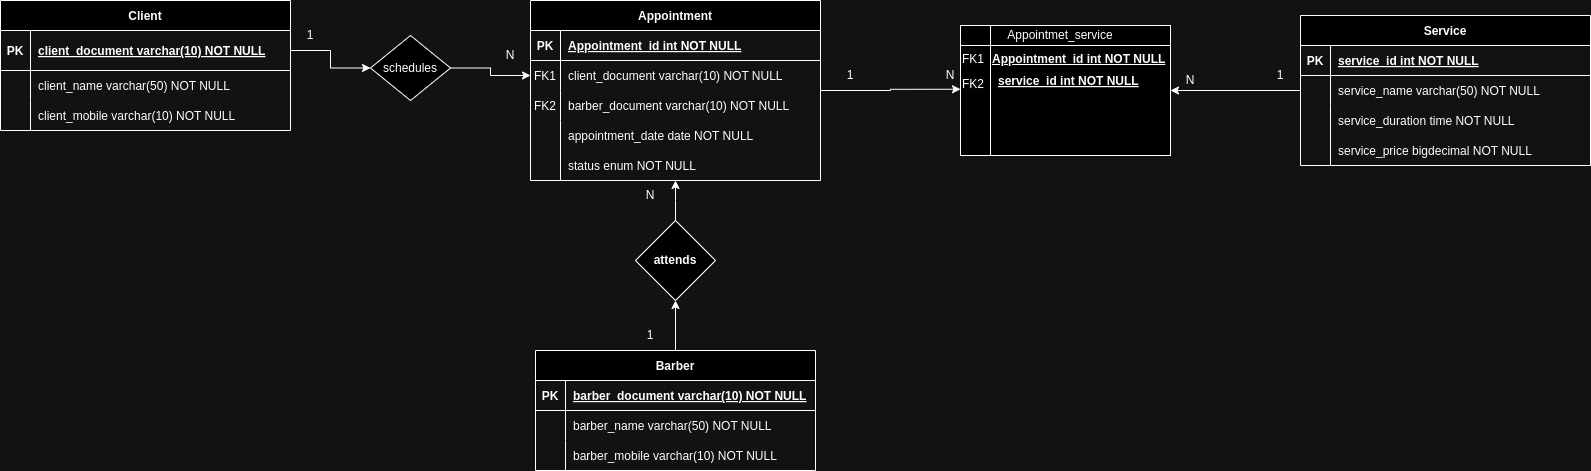

The diagram above was exported from draw.io. Its source (the exported page's mxGraphModel, read from the mxfile embedded in the PNG):
<mxGraphModel dx="1664" dy="476" grid="1" gridSize="10" guides="1" tooltips="1" connect="1" arrows="1" fold="1" page="1" pageScale="1" pageWidth="850" pageHeight="1100" math="0" shadow="0" extFonts="Permanent Marker^https://fonts.googleapis.com/css?family=Permanent+Marker">
  <root>
    <mxCell id="0" />
    <mxCell id="1" parent="0" />
    <mxCell id="hDIt3FgDEk9gnT2CR7ie-76" value="" style="edgeStyle=orthogonalEdgeStyle;rounded=0;orthogonalLoop=1;jettySize=auto;html=1;entryX=0;entryY=0.75;entryDx=0;entryDy=0;" edge="1" parent="1" source="C-vyLk0tnHw3VtMMgP7b-2" target="hDIt3FgDEk9gnT2CR7ie-57">
      <mxGeometry relative="1" as="geometry">
        <mxPoint x="810" y="210" as="targetPoint" />
      </mxGeometry>
    </mxCell>
    <mxCell id="C-vyLk0tnHw3VtMMgP7b-2" value="Appointment" style="shape=table;startSize=30;container=1;collapsible=1;childLayout=tableLayout;fixedRows=1;rowLines=0;fontStyle=1;align=center;resizeLast=1;" parent="1" vertex="1">
      <mxGeometry x="450" y="120" width="290" height="180" as="geometry" />
    </mxCell>
    <mxCell id="C-vyLk0tnHw3VtMMgP7b-3" value="" style="shape=partialRectangle;collapsible=0;dropTarget=0;pointerEvents=0;fillColor=none;points=[[0,0.5],[1,0.5]];portConstraint=eastwest;top=0;left=0;right=0;bottom=1;" parent="C-vyLk0tnHw3VtMMgP7b-2" vertex="1">
      <mxGeometry y="30" width="290" height="30" as="geometry" />
    </mxCell>
    <mxCell id="C-vyLk0tnHw3VtMMgP7b-4" value="PK" style="shape=partialRectangle;overflow=hidden;connectable=0;fillColor=none;top=0;left=0;bottom=0;right=0;fontStyle=1;" parent="C-vyLk0tnHw3VtMMgP7b-3" vertex="1">
      <mxGeometry width="30" height="30" as="geometry">
        <mxRectangle width="30" height="30" as="alternateBounds" />
      </mxGeometry>
    </mxCell>
    <mxCell id="C-vyLk0tnHw3VtMMgP7b-5" value="Appointment_id int NOT NULL " style="shape=partialRectangle;overflow=hidden;connectable=0;fillColor=none;top=0;left=0;bottom=0;right=0;align=left;spacingLeft=6;fontStyle=5;" parent="C-vyLk0tnHw3VtMMgP7b-3" vertex="1">
      <mxGeometry x="30" width="260" height="30" as="geometry">
        <mxRectangle width="260" height="30" as="alternateBounds" />
      </mxGeometry>
    </mxCell>
    <mxCell id="C-vyLk0tnHw3VtMMgP7b-6" value="" style="shape=partialRectangle;collapsible=0;dropTarget=0;pointerEvents=0;fillColor=none;points=[[0,0.5],[1,0.5]];portConstraint=eastwest;top=0;left=0;right=0;bottom=0;" parent="C-vyLk0tnHw3VtMMgP7b-2" vertex="1">
      <mxGeometry y="60" width="290" height="30" as="geometry" />
    </mxCell>
    <mxCell id="C-vyLk0tnHw3VtMMgP7b-7" value="FK1" style="shape=partialRectangle;overflow=hidden;connectable=0;fillColor=none;top=0;left=0;bottom=0;right=0;" parent="C-vyLk0tnHw3VtMMgP7b-6" vertex="1">
      <mxGeometry width="30" height="30" as="geometry">
        <mxRectangle width="30" height="30" as="alternateBounds" />
      </mxGeometry>
    </mxCell>
    <mxCell id="C-vyLk0tnHw3VtMMgP7b-8" value="client_document varchar(10) NOT NULL" style="shape=partialRectangle;overflow=hidden;connectable=0;fillColor=none;top=0;left=0;bottom=0;right=0;align=left;spacingLeft=6;" parent="C-vyLk0tnHw3VtMMgP7b-6" vertex="1">
      <mxGeometry x="30" width="260" height="30" as="geometry">
        <mxRectangle width="260" height="30" as="alternateBounds" />
      </mxGeometry>
    </mxCell>
    <mxCell id="C-vyLk0tnHw3VtMMgP7b-9" value="" style="shape=partialRectangle;collapsible=0;dropTarget=0;pointerEvents=0;fillColor=none;points=[[0,0.5],[1,0.5]];portConstraint=eastwest;top=0;left=0;right=0;bottom=0;" parent="C-vyLk0tnHw3VtMMgP7b-2" vertex="1">
      <mxGeometry y="90" width="290" height="30" as="geometry" />
    </mxCell>
    <mxCell id="C-vyLk0tnHw3VtMMgP7b-10" value="FK2" style="shape=partialRectangle;overflow=hidden;connectable=0;fillColor=none;top=0;left=0;bottom=0;right=0;" parent="C-vyLk0tnHw3VtMMgP7b-9" vertex="1">
      <mxGeometry width="30" height="30" as="geometry">
        <mxRectangle width="30" height="30" as="alternateBounds" />
      </mxGeometry>
    </mxCell>
    <mxCell id="C-vyLk0tnHw3VtMMgP7b-11" value="barber_document varchar(10) NOT NULL" style="shape=partialRectangle;overflow=hidden;connectable=0;fillColor=none;top=0;left=0;bottom=0;right=0;align=left;spacingLeft=6;" parent="C-vyLk0tnHw3VtMMgP7b-9" vertex="1">
      <mxGeometry x="30" width="260" height="30" as="geometry">
        <mxRectangle width="260" height="30" as="alternateBounds" />
      </mxGeometry>
    </mxCell>
    <mxCell id="hDIt3FgDEk9gnT2CR7ie-70" value="" style="edgeStyle=orthogonalEdgeStyle;rounded=0;orthogonalLoop=1;jettySize=auto;html=1;" edge="1" parent="1" source="C-vyLk0tnHw3VtMMgP7b-13" target="hDIt3FgDEk9gnT2CR7ie-69">
      <mxGeometry relative="1" as="geometry" />
    </mxCell>
    <mxCell id="C-vyLk0tnHw3VtMMgP7b-13" value="Barber" style="shape=table;startSize=30;container=1;collapsible=1;childLayout=tableLayout;fixedRows=1;rowLines=0;fontStyle=1;align=center;resizeLast=1;" parent="1" vertex="1">
      <mxGeometry x="455" y="470" width="280" height="120" as="geometry" />
    </mxCell>
    <mxCell id="C-vyLk0tnHw3VtMMgP7b-14" value="" style="shape=partialRectangle;collapsible=0;dropTarget=0;pointerEvents=0;fillColor=none;points=[[0,0.5],[1,0.5]];portConstraint=eastwest;top=0;left=0;right=0;bottom=1;" parent="C-vyLk0tnHw3VtMMgP7b-13" vertex="1">
      <mxGeometry y="30" width="280" height="30" as="geometry" />
    </mxCell>
    <mxCell id="C-vyLk0tnHw3VtMMgP7b-15" value="PK" style="shape=partialRectangle;overflow=hidden;connectable=0;fillColor=none;top=0;left=0;bottom=0;right=0;fontStyle=1;" parent="C-vyLk0tnHw3VtMMgP7b-14" vertex="1">
      <mxGeometry width="30" height="30" as="geometry">
        <mxRectangle width="30" height="30" as="alternateBounds" />
      </mxGeometry>
    </mxCell>
    <mxCell id="C-vyLk0tnHw3VtMMgP7b-16" value="barber_document varchar(10) NOT NULL " style="shape=partialRectangle;overflow=hidden;connectable=0;fillColor=none;top=0;left=0;bottom=0;right=0;align=left;spacingLeft=6;fontStyle=5;" parent="C-vyLk0tnHw3VtMMgP7b-14" vertex="1">
      <mxGeometry x="30" width="250" height="30" as="geometry">
        <mxRectangle width="250" height="30" as="alternateBounds" />
      </mxGeometry>
    </mxCell>
    <mxCell id="C-vyLk0tnHw3VtMMgP7b-17" value="" style="shape=partialRectangle;collapsible=0;dropTarget=0;pointerEvents=0;fillColor=none;points=[[0,0.5],[1,0.5]];portConstraint=eastwest;top=0;left=0;right=0;bottom=0;" parent="C-vyLk0tnHw3VtMMgP7b-13" vertex="1">
      <mxGeometry y="60" width="280" height="30" as="geometry" />
    </mxCell>
    <mxCell id="C-vyLk0tnHw3VtMMgP7b-18" value="" style="shape=partialRectangle;overflow=hidden;connectable=0;fillColor=none;top=0;left=0;bottom=0;right=0;" parent="C-vyLk0tnHw3VtMMgP7b-17" vertex="1">
      <mxGeometry width="30" height="30" as="geometry">
        <mxRectangle width="30" height="30" as="alternateBounds" />
      </mxGeometry>
    </mxCell>
    <mxCell id="C-vyLk0tnHw3VtMMgP7b-19" value="barber_name varchar(50) NOT NULL" style="shape=partialRectangle;overflow=hidden;connectable=0;fillColor=none;top=0;left=0;bottom=0;right=0;align=left;spacingLeft=6;" parent="C-vyLk0tnHw3VtMMgP7b-17" vertex="1">
      <mxGeometry x="30" width="250" height="30" as="geometry">
        <mxRectangle width="250" height="30" as="alternateBounds" />
      </mxGeometry>
    </mxCell>
    <mxCell id="C-vyLk0tnHw3VtMMgP7b-20" value="" style="shape=partialRectangle;collapsible=0;dropTarget=0;pointerEvents=0;fillColor=none;points=[[0,0.5],[1,0.5]];portConstraint=eastwest;top=0;left=0;right=0;bottom=0;" parent="C-vyLk0tnHw3VtMMgP7b-13" vertex="1">
      <mxGeometry y="90" width="280" height="30" as="geometry" />
    </mxCell>
    <mxCell id="C-vyLk0tnHw3VtMMgP7b-21" value="" style="shape=partialRectangle;overflow=hidden;connectable=0;fillColor=none;top=0;left=0;bottom=0;right=0;" parent="C-vyLk0tnHw3VtMMgP7b-20" vertex="1">
      <mxGeometry width="30" height="30" as="geometry">
        <mxRectangle width="30" height="30" as="alternateBounds" />
      </mxGeometry>
    </mxCell>
    <mxCell id="C-vyLk0tnHw3VtMMgP7b-22" value="barber_mobile varchar(10) NOT NULL" style="shape=partialRectangle;overflow=hidden;connectable=0;fillColor=none;top=0;left=0;bottom=0;right=0;align=left;spacingLeft=6;" parent="C-vyLk0tnHw3VtMMgP7b-20" vertex="1">
      <mxGeometry x="30" width="250" height="30" as="geometry">
        <mxRectangle width="250" height="30" as="alternateBounds" />
      </mxGeometry>
    </mxCell>
    <mxCell id="C-vyLk0tnHw3VtMMgP7b-23" value="Client" style="shape=table;startSize=30;container=1;collapsible=1;childLayout=tableLayout;fixedRows=1;rowLines=0;fontStyle=1;align=center;resizeLast=1;" parent="1" vertex="1">
      <mxGeometry x="-80" y="120" width="290" height="130" as="geometry">
        <mxRectangle x="90" y="120" width="70" height="30" as="alternateBounds" />
      </mxGeometry>
    </mxCell>
    <mxCell id="C-vyLk0tnHw3VtMMgP7b-24" value="" style="shape=partialRectangle;collapsible=0;dropTarget=0;pointerEvents=0;fillColor=none;points=[[0,0.5],[1,0.5]];portConstraint=eastwest;top=0;left=0;right=0;bottom=1;" parent="C-vyLk0tnHw3VtMMgP7b-23" vertex="1">
      <mxGeometry y="30" width="290" height="40" as="geometry" />
    </mxCell>
    <mxCell id="C-vyLk0tnHw3VtMMgP7b-25" value="PK" style="shape=partialRectangle;overflow=hidden;connectable=0;fillColor=none;top=0;left=0;bottom=0;right=0;fontStyle=1;" parent="C-vyLk0tnHw3VtMMgP7b-24" vertex="1">
      <mxGeometry width="30" height="40" as="geometry">
        <mxRectangle width="30" height="40" as="alternateBounds" />
      </mxGeometry>
    </mxCell>
    <mxCell id="C-vyLk0tnHw3VtMMgP7b-26" value="client_document varchar(10) NOT NULL " style="shape=partialRectangle;overflow=hidden;connectable=0;fillColor=none;top=0;left=0;bottom=0;right=0;align=left;spacingLeft=6;fontStyle=5;" parent="C-vyLk0tnHw3VtMMgP7b-24" vertex="1">
      <mxGeometry x="30" width="260" height="40" as="geometry">
        <mxRectangle width="260" height="40" as="alternateBounds" />
      </mxGeometry>
    </mxCell>
    <mxCell id="C-vyLk0tnHw3VtMMgP7b-27" value="" style="shape=partialRectangle;collapsible=0;dropTarget=0;pointerEvents=0;fillColor=none;points=[[0,0.5],[1,0.5]];portConstraint=eastwest;top=0;left=0;right=0;bottom=0;" parent="C-vyLk0tnHw3VtMMgP7b-23" vertex="1">
      <mxGeometry y="70" width="290" height="30" as="geometry" />
    </mxCell>
    <mxCell id="C-vyLk0tnHw3VtMMgP7b-28" value="" style="shape=partialRectangle;overflow=hidden;connectable=0;fillColor=none;top=0;left=0;bottom=0;right=0;" parent="C-vyLk0tnHw3VtMMgP7b-27" vertex="1">
      <mxGeometry width="30" height="30" as="geometry">
        <mxRectangle width="30" height="30" as="alternateBounds" />
      </mxGeometry>
    </mxCell>
    <mxCell id="C-vyLk0tnHw3VtMMgP7b-29" value="client_name varchar(50) NOT NULL" style="shape=partialRectangle;overflow=hidden;connectable=0;fillColor=none;top=0;left=0;bottom=0;right=0;align=left;spacingLeft=6;" parent="C-vyLk0tnHw3VtMMgP7b-27" vertex="1">
      <mxGeometry x="30" width="260" height="30" as="geometry">
        <mxRectangle width="260" height="30" as="alternateBounds" />
      </mxGeometry>
    </mxCell>
    <mxCell id="hDIt3FgDEk9gnT2CR7ie-26" value="" style="endArrow=none;html=1;rounded=0;" edge="1" parent="1">
      <mxGeometry width="50" height="50" relative="1" as="geometry">
        <mxPoint x="-50" y="220" as="sourcePoint" />
        <mxPoint x="-50" y="250" as="targetPoint" />
      </mxGeometry>
    </mxCell>
    <mxCell id="hDIt3FgDEk9gnT2CR7ie-27" value="client_mobile varchar(10) NOT NULL" style="shape=partialRectangle;overflow=hidden;connectable=0;fillColor=none;top=0;left=0;bottom=0;right=0;align=left;spacingLeft=6;" vertex="1" parent="1">
      <mxGeometry x="-50" y="220" width="260" height="30" as="geometry">
        <mxRectangle width="260" height="30" as="alternateBounds" />
      </mxGeometry>
    </mxCell>
    <mxCell id="hDIt3FgDEk9gnT2CR7ie-31" value="" style="shape=partialRectangle;collapsible=0;dropTarget=0;pointerEvents=0;fillColor=none;points=[[0,0.5],[1,0.5]];portConstraint=eastwest;top=0;left=0;right=0;bottom=0;" vertex="1" parent="1">
      <mxGeometry x="300" y="520" width="280" height="30" as="geometry" />
    </mxCell>
    <mxCell id="hDIt3FgDEk9gnT2CR7ie-32" value="" style="shape=partialRectangle;overflow=hidden;connectable=0;fillColor=none;top=0;left=0;bottom=0;right=0;" vertex="1" parent="hDIt3FgDEk9gnT2CR7ie-31">
      <mxGeometry width="30" height="30" as="geometry">
        <mxRectangle width="30" height="30" as="alternateBounds" />
      </mxGeometry>
    </mxCell>
    <mxCell id="hDIt3FgDEk9gnT2CR7ie-33" value="" style="shape=partialRectangle;overflow=hidden;connectable=0;fillColor=none;top=0;left=0;bottom=0;right=0;align=left;spacingLeft=6;" vertex="1" parent="hDIt3FgDEk9gnT2CR7ie-31">
      <mxGeometry x="30" width="250" height="30" as="geometry">
        <mxRectangle width="250" height="30" as="alternateBounds" />
      </mxGeometry>
    </mxCell>
    <mxCell id="hDIt3FgDEk9gnT2CR7ie-34" value="appointment_date date NOT NULL" style="shape=partialRectangle;overflow=hidden;connectable=0;fillColor=none;top=0;left=0;bottom=0;right=0;align=left;spacingLeft=6;" vertex="1" parent="1">
      <mxGeometry x="480" y="240" width="240" height="30" as="geometry">
        <mxRectangle width="240" height="30" as="alternateBounds" />
      </mxGeometry>
    </mxCell>
    <mxCell id="hDIt3FgDEk9gnT2CR7ie-35" value="status enum NOT NULL" style="shape=partialRectangle;overflow=hidden;connectable=0;fillColor=none;top=0;left=0;bottom=0;right=0;align=left;spacingLeft=6;" vertex="1" parent="1">
      <mxGeometry x="480" y="270" width="240" height="30" as="geometry">
        <mxRectangle width="240" height="30" as="alternateBounds" />
      </mxGeometry>
    </mxCell>
    <mxCell id="hDIt3FgDEk9gnT2CR7ie-36" value="" style="endArrow=none;html=1;rounded=0;" edge="1" parent="1">
      <mxGeometry width="50" height="50" relative="1" as="geometry">
        <mxPoint x="480" y="300" as="sourcePoint" />
        <mxPoint x="480" y="240" as="targetPoint" />
      </mxGeometry>
    </mxCell>
    <mxCell id="hDIt3FgDEk9gnT2CR7ie-37" value="Service" style="shape=table;startSize=30;container=1;collapsible=1;childLayout=tableLayout;fixedRows=1;rowLines=0;fontStyle=1;align=center;resizeLast=1;" vertex="1" parent="1">
      <mxGeometry x="1220" y="135" width="290" height="150" as="geometry" />
    </mxCell>
    <mxCell id="hDIt3FgDEk9gnT2CR7ie-38" value="" style="shape=partialRectangle;collapsible=0;dropTarget=0;pointerEvents=0;fillColor=none;points=[[0,0.5],[1,0.5]];portConstraint=eastwest;top=0;left=0;right=0;bottom=1;" vertex="1" parent="hDIt3FgDEk9gnT2CR7ie-37">
      <mxGeometry y="30" width="290" height="30" as="geometry" />
    </mxCell>
    <mxCell id="hDIt3FgDEk9gnT2CR7ie-39" value="PK" style="shape=partialRectangle;overflow=hidden;connectable=0;fillColor=none;top=0;left=0;bottom=0;right=0;fontStyle=1;" vertex="1" parent="hDIt3FgDEk9gnT2CR7ie-38">
      <mxGeometry width="30" height="30" as="geometry">
        <mxRectangle width="30" height="30" as="alternateBounds" />
      </mxGeometry>
    </mxCell>
    <mxCell id="hDIt3FgDEk9gnT2CR7ie-40" value="service_id int NOT NULL " style="shape=partialRectangle;overflow=hidden;connectable=0;fillColor=none;top=0;left=0;bottom=0;right=0;align=left;spacingLeft=6;fontStyle=5;" vertex="1" parent="hDIt3FgDEk9gnT2CR7ie-38">
      <mxGeometry x="30" width="260" height="30" as="geometry">
        <mxRectangle width="260" height="30" as="alternateBounds" />
      </mxGeometry>
    </mxCell>
    <mxCell id="hDIt3FgDEk9gnT2CR7ie-41" value="" style="shape=partialRectangle;collapsible=0;dropTarget=0;pointerEvents=0;fillColor=none;points=[[0,0.5],[1,0.5]];portConstraint=eastwest;top=0;left=0;right=0;bottom=0;" vertex="1" parent="hDIt3FgDEk9gnT2CR7ie-37">
      <mxGeometry y="60" width="290" height="30" as="geometry" />
    </mxCell>
    <mxCell id="hDIt3FgDEk9gnT2CR7ie-42" value="" style="shape=partialRectangle;overflow=hidden;connectable=0;fillColor=none;top=0;left=0;bottom=0;right=0;" vertex="1" parent="hDIt3FgDEk9gnT2CR7ie-41">
      <mxGeometry width="30" height="30" as="geometry">
        <mxRectangle width="30" height="30" as="alternateBounds" />
      </mxGeometry>
    </mxCell>
    <mxCell id="hDIt3FgDEk9gnT2CR7ie-43" value="service_name varchar(50) NOT NULL" style="shape=partialRectangle;overflow=hidden;connectable=0;fillColor=none;top=0;left=0;bottom=0;right=0;align=left;spacingLeft=6;" vertex="1" parent="hDIt3FgDEk9gnT2CR7ie-41">
      <mxGeometry x="30" width="260" height="30" as="geometry">
        <mxRectangle width="260" height="30" as="alternateBounds" />
      </mxGeometry>
    </mxCell>
    <mxCell id="hDIt3FgDEk9gnT2CR7ie-44" value="" style="shape=partialRectangle;collapsible=0;dropTarget=0;pointerEvents=0;fillColor=none;points=[[0,0.5],[1,0.5]];portConstraint=eastwest;top=0;left=0;right=0;bottom=0;" vertex="1" parent="hDIt3FgDEk9gnT2CR7ie-37">
      <mxGeometry y="90" width="290" height="30" as="geometry" />
    </mxCell>
    <mxCell id="hDIt3FgDEk9gnT2CR7ie-45" value="" style="shape=partialRectangle;overflow=hidden;connectable=0;fillColor=none;top=0;left=0;bottom=0;right=0;" vertex="1" parent="hDIt3FgDEk9gnT2CR7ie-44">
      <mxGeometry width="30" height="30" as="geometry">
        <mxRectangle width="30" height="30" as="alternateBounds" />
      </mxGeometry>
    </mxCell>
    <mxCell id="hDIt3FgDEk9gnT2CR7ie-46" value="service_duration time NOT NULL" style="shape=partialRectangle;overflow=hidden;connectable=0;fillColor=none;top=0;left=0;bottom=0;right=0;align=left;spacingLeft=6;" vertex="1" parent="hDIt3FgDEk9gnT2CR7ie-44">
      <mxGeometry x="30" width="260" height="30" as="geometry">
        <mxRectangle width="260" height="30" as="alternateBounds" />
      </mxGeometry>
    </mxCell>
    <mxCell id="hDIt3FgDEk9gnT2CR7ie-47" value="service_price bigdecimal NOT NULL" style="shape=partialRectangle;overflow=hidden;connectable=0;fillColor=none;top=0;left=0;bottom=0;right=0;align=left;spacingLeft=6;" vertex="1" parent="1">
      <mxGeometry x="1250" y="255" width="260" height="30" as="geometry">
        <mxRectangle width="260" height="30" as="alternateBounds" />
      </mxGeometry>
    </mxCell>
    <mxCell id="hDIt3FgDEk9gnT2CR7ie-48" value="" style="endArrow=none;html=1;rounded=0;" edge="1" parent="1">
      <mxGeometry width="50" height="50" relative="1" as="geometry">
        <mxPoint x="1250" y="285" as="sourcePoint" />
        <mxPoint x="1250" y="253" as="targetPoint" />
      </mxGeometry>
    </mxCell>
    <mxCell id="hDIt3FgDEk9gnT2CR7ie-49" value="" style="shape=internalStorage;whiteSpace=wrap;html=1;backgroundOutline=1;dx=30;dy=20;" vertex="1" parent="1">
      <mxGeometry x="880" y="145" width="210" height="130" as="geometry" />
    </mxCell>
    <mxCell id="hDIt3FgDEk9gnT2CR7ie-54" value="Appointmet_service" style="text;html=1;align=center;verticalAlign=middle;whiteSpace=wrap;rounded=0;" vertex="1" parent="1">
      <mxGeometry x="960" y="145" width="40" height="20" as="geometry" />
    </mxCell>
    <mxCell id="hDIt3FgDEk9gnT2CR7ie-56" value="&lt;span style=&quot;color: rgb(0, 0, 0); font-family: Helvetica; font-size: 12px; font-style: normal; font-variant-ligatures: normal; font-variant-caps: normal; font-weight: 400; letter-spacing: normal; orphans: 2; text-align: center; text-indent: 0px; text-transform: none; widows: 2; word-spacing: 0px; -webkit-text-stroke-width: 0px; white-space: nowrap; background-color: rgb(251, 251, 251); text-decoration-thickness: initial; text-decoration-style: initial; text-decoration-color: initial; display: inline !important; float: none;&quot;&gt;FK1&lt;/span&gt;" style="text;whiteSpace=wrap;html=1;" vertex="1" parent="1">
      <mxGeometry x="880" y="165" width="20" height="30" as="geometry" />
    </mxCell>
    <mxCell id="hDIt3FgDEk9gnT2CR7ie-57" value="&lt;span style=&quot;color: rgb(0, 0, 0); font-family: Helvetica; font-size: 12px; font-style: normal; font-variant-ligatures: normal; font-variant-caps: normal; font-weight: 400; letter-spacing: normal; orphans: 2; text-align: center; text-indent: 0px; text-transform: none; widows: 2; word-spacing: 0px; -webkit-text-stroke-width: 0px; white-space: nowrap; background-color: rgb(251, 251, 251); text-decoration-thickness: initial; text-decoration-style: initial; text-decoration-color: initial; display: inline !important; float: none;&quot;&gt;FK2&lt;/span&gt;" style="text;whiteSpace=wrap;html=1;" vertex="1" parent="1">
      <mxGeometry x="880" y="190" width="30" height="25" as="geometry" />
    </mxCell>
    <mxCell id="hDIt3FgDEk9gnT2CR7ie-58" value="&lt;span style=&quot;color: rgb(0, 0, 0); font-family: Helvetica; font-size: 12px; font-style: normal; font-variant-ligatures: normal; font-variant-caps: normal; font-weight: 700; letter-spacing: normal; orphans: 2; text-align: left; text-indent: 0px; text-transform: none; widows: 2; word-spacing: 0px; -webkit-text-stroke-width: 0px; white-space: nowrap; background-color: rgb(251, 251, 251); text-decoration: underline; display: inline !important; float: none;&quot;&gt;Appointment_id&amp;nbsp;int NOT NULL&lt;/span&gt;" style="text;whiteSpace=wrap;html=1;" vertex="1" parent="1">
      <mxGeometry x="910" y="165" width="160" height="30" as="geometry" />
    </mxCell>
    <mxCell id="hDIt3FgDEk9gnT2CR7ie-59" value="service_id int NOT NULL " style="shape=partialRectangle;overflow=hidden;connectable=0;fillColor=none;top=0;left=0;bottom=0;right=0;align=left;spacingLeft=6;fontStyle=5;" vertex="1" parent="1">
      <mxGeometry x="910" y="185" width="180" height="30" as="geometry">
        <mxRectangle width="260" height="30" as="alternateBounds" />
      </mxGeometry>
    </mxCell>
    <mxCell id="hDIt3FgDEk9gnT2CR7ie-64" style="edgeStyle=orthogonalEdgeStyle;rounded=0;orthogonalLoop=1;jettySize=auto;html=1;entryX=0;entryY=0.5;entryDx=0;entryDy=0;" edge="1" parent="1" source="hDIt3FgDEk9gnT2CR7ie-60" target="C-vyLk0tnHw3VtMMgP7b-6">
      <mxGeometry relative="1" as="geometry" />
    </mxCell>
    <mxCell id="hDIt3FgDEk9gnT2CR7ie-60" value="schedules" style="rhombus;whiteSpace=wrap;html=1;" vertex="1" parent="1">
      <mxGeometry x="290" y="155" width="80" height="65" as="geometry" />
    </mxCell>
    <mxCell id="hDIt3FgDEk9gnT2CR7ie-63" style="edgeStyle=orthogonalEdgeStyle;rounded=0;orthogonalLoop=1;jettySize=auto;html=1;exitX=1;exitY=0.5;exitDx=0;exitDy=0;entryX=0;entryY=0.5;entryDx=0;entryDy=0;" edge="1" parent="1" source="C-vyLk0tnHw3VtMMgP7b-24" target="hDIt3FgDEk9gnT2CR7ie-60">
      <mxGeometry relative="1" as="geometry" />
    </mxCell>
    <mxCell id="hDIt3FgDEk9gnT2CR7ie-71" value="" style="edgeStyle=orthogonalEdgeStyle;rounded=0;orthogonalLoop=1;jettySize=auto;html=1;" edge="1" parent="1" source="hDIt3FgDEk9gnT2CR7ie-69">
      <mxGeometry relative="1" as="geometry">
        <mxPoint x="595" y="300" as="targetPoint" />
      </mxGeometry>
    </mxCell>
    <mxCell id="hDIt3FgDEk9gnT2CR7ie-69" value="attends" style="rhombus;whiteSpace=wrap;html=1;startSize=30;fontStyle=1;" vertex="1" parent="1">
      <mxGeometry x="555" y="340" width="80" height="80" as="geometry" />
    </mxCell>
    <mxCell id="hDIt3FgDEk9gnT2CR7ie-78" value="1" style="text;html=1;align=center;verticalAlign=middle;whiteSpace=wrap;rounded=0;" vertex="1" parent="1">
      <mxGeometry x="200" y="140" width="60" height="30" as="geometry" />
    </mxCell>
    <mxCell id="hDIt3FgDEk9gnT2CR7ie-79" value="N" style="text;html=1;align=center;verticalAlign=middle;whiteSpace=wrap;rounded=0;" vertex="1" parent="1">
      <mxGeometry x="400" y="160" width="60" height="30" as="geometry" />
    </mxCell>
    <mxCell id="hDIt3FgDEk9gnT2CR7ie-80" value="1" style="text;html=1;align=center;verticalAlign=middle;whiteSpace=wrap;rounded=0;" vertex="1" parent="1">
      <mxGeometry x="540" y="440" width="60" height="30" as="geometry" />
    </mxCell>
    <mxCell id="hDIt3FgDEk9gnT2CR7ie-81" value="N" style="text;html=1;align=center;verticalAlign=middle;whiteSpace=wrap;rounded=0;" vertex="1" parent="1">
      <mxGeometry x="540" y="300" width="60" height="30" as="geometry" />
    </mxCell>
    <mxCell id="hDIt3FgDEk9gnT2CR7ie-83" value="1" style="text;html=1;align=center;verticalAlign=middle;whiteSpace=wrap;rounded=0;" vertex="1" parent="1">
      <mxGeometry x="740" y="180" width="60" height="30" as="geometry" />
    </mxCell>
    <mxCell id="hDIt3FgDEk9gnT2CR7ie-86" value="N" style="text;html=1;align=center;verticalAlign=middle;whiteSpace=wrap;rounded=0;" vertex="1" parent="1">
      <mxGeometry x="840" y="180" width="60" height="30" as="geometry" />
    </mxCell>
    <mxCell id="hDIt3FgDEk9gnT2CR7ie-87" style="edgeStyle=orthogonalEdgeStyle;rounded=0;orthogonalLoop=1;jettySize=auto;html=1;" edge="1" parent="1" source="hDIt3FgDEk9gnT2CR7ie-41">
      <mxGeometry relative="1" as="geometry">
        <mxPoint x="1090" y="210" as="targetPoint" />
      </mxGeometry>
    </mxCell>
    <mxCell id="hDIt3FgDEk9gnT2CR7ie-88" value="1" style="text;html=1;align=center;verticalAlign=middle;whiteSpace=wrap;rounded=0;" vertex="1" parent="1">
      <mxGeometry x="1170" y="180" width="60" height="30" as="geometry" />
    </mxCell>
    <mxCell id="hDIt3FgDEk9gnT2CR7ie-89" value="N" style="text;html=1;align=center;verticalAlign=middle;whiteSpace=wrap;rounded=0;" vertex="1" parent="1">
      <mxGeometry x="1080" y="185" width="60" height="30" as="geometry" />
    </mxCell>
  </root>
</mxGraphModel>